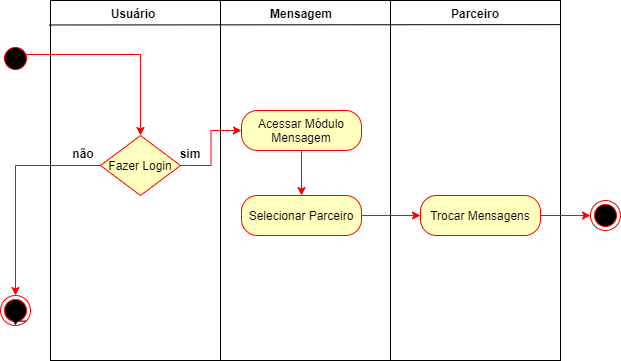

The diagram above was exported from draw.io. Its source (the exported page's mxGraphModel, read from the mxfile embedded in the PNG):
<mxGraphModel dx="868" dy="393" grid="1" gridSize="10" guides="1" tooltips="1" connect="1" arrows="1" fold="1" page="1" pageScale="1" pageWidth="827" pageHeight="1169" math="0" shadow="0">
  <root>
    <mxCell id="0" />
    <mxCell id="1" parent="0" />
    <mxCell id="NevSPkb0fW-8HfGg6vU2-3" value="" style="rounded=0;whiteSpace=wrap;html=1;fillColor=none;gradientColor=#ffffff;" parent="1" vertex="1">
      <mxGeometry x="560" y="70" width="170" height="360" as="geometry" />
    </mxCell>
    <mxCell id="gbgVeUdeYxSKZMuxTgdo-7" value="" style="rounded=0;whiteSpace=wrap;html=1;fillColor=none;gradientColor=#ffffff;" parent="1" vertex="1">
      <mxGeometry x="220" y="70" width="170" height="360" as="geometry" />
    </mxCell>
    <mxCell id="gbgVeUdeYxSKZMuxTgdo-24" value="" style="rounded=0;whiteSpace=wrap;html=1;fillColor=none;gradientColor=#ffffff;" parent="1" vertex="1">
      <mxGeometry x="390" y="70" width="170" height="360" as="geometry" />
    </mxCell>
    <mxCell id="gbgVeUdeYxSKZMuxTgdo-15" value="" style="edgeStyle=orthogonalEdgeStyle;rounded=0;orthogonalLoop=1;jettySize=auto;html=1;exitX=0.8;exitY=0.367;exitDx=0;exitDy=0;exitPerimeter=0;strokeColor=#FF0000;" parent="1" source="1hZ9fM9GdlrJLDWtpFGG-2" target="1hZ9fM9GdlrJLDWtpFGG-4" edge="1">
      <mxGeometry relative="1" as="geometry" />
    </mxCell>
    <mxCell id="1hZ9fM9GdlrJLDWtpFGG-2" value="" style="ellipse;html=1;shape=startState;fillColor=#000000;strokeColor=#ff0000;" parent="1" vertex="1">
      <mxGeometry x="170" y="113" width="30" height="30" as="geometry" />
    </mxCell>
    <mxCell id="gbgVeUdeYxSKZMuxTgdo-16" value="" style="edgeStyle=orthogonalEdgeStyle;rounded=0;orthogonalLoop=1;jettySize=auto;html=1;strokeColor=#FF0000;" parent="1" source="1hZ9fM9GdlrJLDWtpFGG-4" target="1hZ9fM9GdlrJLDWtpFGG-8" edge="1">
      <mxGeometry relative="1" as="geometry" />
    </mxCell>
    <mxCell id="gbgVeUdeYxSKZMuxTgdo-17" value="" style="edgeStyle=orthogonalEdgeStyle;rounded=0;orthogonalLoop=1;jettySize=auto;html=1;strokeColor=#FF0000;" parent="1" source="1hZ9fM9GdlrJLDWtpFGG-4" target="1hZ9fM9GdlrJLDWtpFGG-7" edge="1">
      <mxGeometry relative="1" as="geometry" />
    </mxCell>
    <mxCell id="1hZ9fM9GdlrJLDWtpFGG-4" value="Fazer Login" style="rhombus;whiteSpace=wrap;html=1;fillColor=#ffffc0;strokeColor=#ff0000;" parent="1" vertex="1">
      <mxGeometry x="270" y="205" width="80" height="60" as="geometry" />
    </mxCell>
    <mxCell id="1hZ9fM9GdlrJLDWtpFGG-7" value="" style="ellipse;html=1;shape=endState;fillColor=#000000;strokeColor=#ff0000;" parent="1" vertex="1">
      <mxGeometry x="170" y="365" width="30" height="30" as="geometry" />
    </mxCell>
    <mxCell id="gbgVeUdeYxSKZMuxTgdo-27" value="" style="edgeStyle=orthogonalEdgeStyle;rounded=0;orthogonalLoop=1;jettySize=auto;html=1;strokeColor=#FF0000;" parent="1" source="1hZ9fM9GdlrJLDWtpFGG-8" target="1hZ9fM9GdlrJLDWtpFGG-10" edge="1">
      <mxGeometry relative="1" as="geometry" />
    </mxCell>
    <mxCell id="1hZ9fM9GdlrJLDWtpFGG-8" value="Acessar Módulo Mensagem" style="rounded=1;whiteSpace=wrap;html=1;arcSize=40;fontColor=#000000;fillColor=#ffffc0;strokeColor=#ff0000;" parent="1" vertex="1">
      <mxGeometry x="411" y="180" width="120" height="40" as="geometry" />
    </mxCell>
    <mxCell id="gbgVeUdeYxSKZMuxTgdo-33" value="" style="edgeStyle=orthogonalEdgeStyle;rounded=0;orthogonalLoop=1;jettySize=auto;html=1;strokeColor=#FF0000;" parent="1" source="1hZ9fM9GdlrJLDWtpFGG-10" target="1hZ9fM9GdlrJLDWtpFGG-13" edge="1">
      <mxGeometry relative="1" as="geometry" />
    </mxCell>
    <mxCell id="1hZ9fM9GdlrJLDWtpFGG-10" value="Selecionar Parceiro" style="rounded=1;whiteSpace=wrap;html=1;arcSize=40;fontColor=#000000;fillColor=#ffffc0;strokeColor=#ff0000;" parent="1" vertex="1">
      <mxGeometry x="411" y="265" width="120" height="40" as="geometry" />
    </mxCell>
    <mxCell id="NevSPkb0fW-8HfGg6vU2-12" value="" style="edgeStyle=orthogonalEdgeStyle;rounded=0;orthogonalLoop=1;jettySize=auto;html=1;strokeColor=#FF0000;" parent="1" source="1hZ9fM9GdlrJLDWtpFGG-13" target="NevSPkb0fW-8HfGg6vU2-7" edge="1">
      <mxGeometry relative="1" as="geometry" />
    </mxCell>
    <mxCell id="1hZ9fM9GdlrJLDWtpFGG-13" value="Trocar Mensagens" style="rounded=1;whiteSpace=wrap;html=1;arcSize=40;fontColor=#000000;fillColor=#ffffc0;strokeColor=#ff0000;" parent="1" vertex="1">
      <mxGeometry x="590" y="265" width="120" height="40" as="geometry" />
    </mxCell>
    <mxCell id="gbgVeUdeYxSKZMuxTgdo-21" value="Usuário" style="text;align=center;fontStyle=1;verticalAlign=middle;spacingLeft=3;spacingRight=3;strokeColor=none;rotatable=0;points=[[0,0.5],[1,0.5]];portConstraint=eastwest;fillColor=none;gradientColor=#ffffff;" parent="1" vertex="1">
      <mxGeometry x="263" y="70" width="80" height="26" as="geometry" />
    </mxCell>
    <mxCell id="gbgVeUdeYxSKZMuxTgdo-22" value="sim" style="text;align=center;fontStyle=1;verticalAlign=middle;spacingLeft=3;spacingRight=3;strokeColor=none;rotatable=0;points=[[0,0.5],[1,0.5]];portConstraint=eastwest;fillColor=none;gradientColor=#ffffff;" parent="1" vertex="1">
      <mxGeometry x="343" y="210" width="34" height="26" as="geometry" />
    </mxCell>
    <mxCell id="gbgVeUdeYxSKZMuxTgdo-23" value="não" style="text;align=center;fontStyle=1;verticalAlign=middle;spacingLeft=3;spacingRight=3;strokeColor=none;rotatable=0;points=[[0,0.5],[1,0.5]];portConstraint=eastwest;fillColor=none;gradientColor=#ffffff;" parent="1" vertex="1">
      <mxGeometry x="236" y="210" width="34" height="26" as="geometry" />
    </mxCell>
    <mxCell id="gbgVeUdeYxSKZMuxTgdo-25" value="Mensagem" style="text;align=center;fontStyle=1;verticalAlign=middle;spacingLeft=3;spacingRight=3;strokeColor=none;rotatable=0;points=[[0,0.5],[1,0.5]];portConstraint=eastwest;fillColor=none;gradientColor=#ffffff;" parent="1" vertex="1">
      <mxGeometry x="431" y="70" width="80" height="26" as="geometry" />
    </mxCell>
    <mxCell id="NevSPkb0fW-8HfGg6vU2-4" value="Parceiro" style="text;align=center;fontStyle=1;verticalAlign=middle;spacingLeft=3;spacingRight=3;strokeColor=none;rotatable=0;points=[[0,0.5],[1,0.5]];portConstraint=eastwest;fillColor=none;gradientColor=#ffffff;" parent="1" vertex="1">
      <mxGeometry x="605" y="70" width="80" height="26" as="geometry" />
    </mxCell>
    <mxCell id="NevSPkb0fW-8HfGg6vU2-5" style="edgeStyle=orthogonalEdgeStyle;rounded=0;orthogonalLoop=1;jettySize=auto;html=1;exitX=1;exitY=1;exitDx=0;exitDy=0;entryX=0.5;entryY=1;entryDx=0;entryDy=0;" parent="1" source="1hZ9fM9GdlrJLDWtpFGG-7" target="1hZ9fM9GdlrJLDWtpFGG-7" edge="1">
      <mxGeometry relative="1" as="geometry" />
    </mxCell>
    <mxCell id="NevSPkb0fW-8HfGg6vU2-7" value="" style="ellipse;html=1;shape=endState;fillColor=#000000;strokeColor=#ff0000;" parent="1" vertex="1">
      <mxGeometry x="760" y="270" width="30" height="30" as="geometry" />
    </mxCell>
    <mxCell id="f2wTF5nV62XQvVsdboTD-2" value="" style="endArrow=none;html=1;strokeColor=#000000;entryX=1;entryY=0.067;entryDx=0;entryDy=0;entryPerimeter=0;exitX=-0.008;exitY=0.068;exitDx=0;exitDy=0;exitPerimeter=0;" parent="1" source="gbgVeUdeYxSKZMuxTgdo-7" target="NevSPkb0fW-8HfGg6vU2-3" edge="1">
      <mxGeometry width="50" height="50" relative="1" as="geometry">
        <mxPoint x="240" y="94" as="sourcePoint" />
        <mxPoint x="440" y="180" as="targetPoint" />
      </mxGeometry>
    </mxCell>
  </root>
</mxGraphModel>